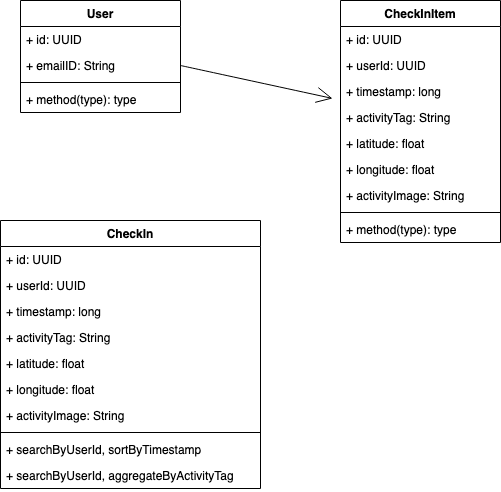

The diagram above was exported from draw.io. Its source (the exported page's mxGraphModel, read from the mxfile embedded in the PNG):
<mxGraphModel dx="946" dy="640" grid="1" gridSize="10" guides="1" tooltips="1" connect="1" arrows="1" fold="1" page="1" pageScale="1" pageWidth="850" pageHeight="1100" math="0" shadow="0">
  <root>
    <mxCell id="0" />
    <mxCell id="1" parent="0" />
    <mxCell id="5Rfaq9ZqghBDWdUdgNGm-1" value="User" style="swimlane;fontStyle=1;align=center;verticalAlign=top;childLayout=stackLayout;horizontal=1;startSize=26;horizontalStack=0;resizeParent=1;resizeParentMax=0;resizeLast=0;collapsible=1;marginBottom=0;hachureGap=4;pointerEvents=0;" vertex="1" parent="1">
      <mxGeometry x="120" y="160" width="160" height="112" as="geometry" />
    </mxCell>
    <mxCell id="5Rfaq9ZqghBDWdUdgNGm-2" value="+ id: UUID" style="text;strokeColor=none;fillColor=none;align=left;verticalAlign=top;spacingLeft=4;spacingRight=4;overflow=hidden;rotatable=0;points=[[0,0.5],[1,0.5]];portConstraint=eastwest;" vertex="1" parent="5Rfaq9ZqghBDWdUdgNGm-1">
      <mxGeometry y="26" width="160" height="26" as="geometry" />
    </mxCell>
    <mxCell id="5Rfaq9ZqghBDWdUdgNGm-5" value="+ emailID: String" style="text;strokeColor=none;fillColor=none;align=left;verticalAlign=top;spacingLeft=4;spacingRight=4;overflow=hidden;rotatable=0;points=[[0,0.5],[1,0.5]];portConstraint=eastwest;hachureGap=4;pointerEvents=0;" vertex="1" parent="5Rfaq9ZqghBDWdUdgNGm-1">
      <mxGeometry y="52" width="160" height="26" as="geometry" />
    </mxCell>
    <mxCell id="5Rfaq9ZqghBDWdUdgNGm-3" value="" style="line;strokeWidth=1;fillColor=none;align=left;verticalAlign=middle;spacingTop=-1;spacingLeft=3;spacingRight=3;rotatable=0;labelPosition=right;points=[];portConstraint=eastwest;" vertex="1" parent="5Rfaq9ZqghBDWdUdgNGm-1">
      <mxGeometry y="78" width="160" height="8" as="geometry" />
    </mxCell>
    <mxCell id="5Rfaq9ZqghBDWdUdgNGm-4" value="+ method(type): type" style="text;strokeColor=none;fillColor=none;align=left;verticalAlign=top;spacingLeft=4;spacingRight=4;overflow=hidden;rotatable=0;points=[[0,0.5],[1,0.5]];portConstraint=eastwest;" vertex="1" parent="5Rfaq9ZqghBDWdUdgNGm-1">
      <mxGeometry y="86" width="160" height="26" as="geometry" />
    </mxCell>
    <mxCell id="5Rfaq9ZqghBDWdUdgNGm-7" value="CheckInItem" style="swimlane;fontStyle=1;align=center;verticalAlign=top;childLayout=stackLayout;horizontal=1;startSize=26;horizontalStack=0;resizeParent=1;resizeParentMax=0;resizeLast=0;collapsible=1;marginBottom=0;hachureGap=4;pointerEvents=0;" vertex="1" parent="1">
      <mxGeometry x="440" y="160" width="160" height="242" as="geometry" />
    </mxCell>
    <mxCell id="5Rfaq9ZqghBDWdUdgNGm-8" value="+ id: UUID" style="text;strokeColor=none;fillColor=none;align=left;verticalAlign=top;spacingLeft=4;spacingRight=4;overflow=hidden;rotatable=0;points=[[0,0.5],[1,0.5]];portConstraint=eastwest;" vertex="1" parent="5Rfaq9ZqghBDWdUdgNGm-7">
      <mxGeometry y="26" width="160" height="26" as="geometry" />
    </mxCell>
    <mxCell id="5Rfaq9ZqghBDWdUdgNGm-43" value="+ userId: UUID" style="text;strokeColor=none;fillColor=none;align=left;verticalAlign=top;spacingLeft=4;spacingRight=4;overflow=hidden;rotatable=0;points=[[0,0.5],[1,0.5]];portConstraint=eastwest;hachureGap=4;pointerEvents=0;" vertex="1" parent="5Rfaq9ZqghBDWdUdgNGm-7">
      <mxGeometry y="52" width="160" height="26" as="geometry" />
    </mxCell>
    <mxCell id="5Rfaq9ZqghBDWdUdgNGm-45" value="+ timestamp: long" style="text;strokeColor=none;fillColor=none;align=left;verticalAlign=top;spacingLeft=4;spacingRight=4;overflow=hidden;rotatable=0;points=[[0,0.5],[1,0.5]];portConstraint=eastwest;hachureGap=4;pointerEvents=0;" vertex="1" parent="5Rfaq9ZqghBDWdUdgNGm-7">
      <mxGeometry y="78" width="160" height="26" as="geometry" />
    </mxCell>
    <mxCell id="5Rfaq9ZqghBDWdUdgNGm-11" value="+ activityTag: String" style="text;strokeColor=none;fillColor=none;align=left;verticalAlign=top;spacingLeft=4;spacingRight=4;overflow=hidden;rotatable=0;points=[[0,0.5],[1,0.5]];portConstraint=eastwest;hachureGap=4;pointerEvents=0;" vertex="1" parent="5Rfaq9ZqghBDWdUdgNGm-7">
      <mxGeometry y="104" width="160" height="26" as="geometry" />
    </mxCell>
    <mxCell id="5Rfaq9ZqghBDWdUdgNGm-12" value="+ latitude: float" style="text;strokeColor=none;fillColor=none;align=left;verticalAlign=top;spacingLeft=4;spacingRight=4;overflow=hidden;rotatable=0;points=[[0,0.5],[1,0.5]];portConstraint=eastwest;hachureGap=4;pointerEvents=0;" vertex="1" parent="5Rfaq9ZqghBDWdUdgNGm-7">
      <mxGeometry y="130" width="160" height="26" as="geometry" />
    </mxCell>
    <mxCell id="5Rfaq9ZqghBDWdUdgNGm-13" value="+ longitude: float" style="text;strokeColor=none;fillColor=none;align=left;verticalAlign=top;spacingLeft=4;spacingRight=4;overflow=hidden;rotatable=0;points=[[0,0.5],[1,0.5]];portConstraint=eastwest;hachureGap=4;pointerEvents=0;" vertex="1" parent="5Rfaq9ZqghBDWdUdgNGm-7">
      <mxGeometry y="156" width="160" height="26" as="geometry" />
    </mxCell>
    <mxCell id="5Rfaq9ZqghBDWdUdgNGm-14" value="+ activityImage: String" style="text;strokeColor=none;fillColor=none;align=left;verticalAlign=top;spacingLeft=4;spacingRight=4;overflow=hidden;rotatable=0;points=[[0,0.5],[1,0.5]];portConstraint=eastwest;hachureGap=4;pointerEvents=0;" vertex="1" parent="5Rfaq9ZqghBDWdUdgNGm-7">
      <mxGeometry y="182" width="160" height="26" as="geometry" />
    </mxCell>
    <mxCell id="5Rfaq9ZqghBDWdUdgNGm-9" value="" style="line;strokeWidth=1;fillColor=none;align=left;verticalAlign=middle;spacingTop=-1;spacingLeft=3;spacingRight=3;rotatable=0;labelPosition=right;points=[];portConstraint=eastwest;" vertex="1" parent="5Rfaq9ZqghBDWdUdgNGm-7">
      <mxGeometry y="208" width="160" height="8" as="geometry" />
    </mxCell>
    <mxCell id="5Rfaq9ZqghBDWdUdgNGm-10" value="+ method(type): type" style="text;strokeColor=none;fillColor=none;align=left;verticalAlign=top;spacingLeft=4;spacingRight=4;overflow=hidden;rotatable=0;points=[[0,0.5],[1,0.5]];portConstraint=eastwest;" vertex="1" parent="5Rfaq9ZqghBDWdUdgNGm-7">
      <mxGeometry y="216" width="160" height="26" as="geometry" />
    </mxCell>
    <mxCell id="5Rfaq9ZqghBDWdUdgNGm-15" style="edgeStyle=none;curved=1;rounded=0;orthogonalLoop=1;jettySize=auto;html=1;exitX=1;exitY=0.5;exitDx=0;exitDy=0;endArrow=open;startSize=14;endSize=14;sourcePerimeterSpacing=8;targetPerimeterSpacing=8;" edge="1" parent="1" source="5Rfaq9ZqghBDWdUdgNGm-5" target="5Rfaq9ZqghBDWdUdgNGm-11">
      <mxGeometry relative="1" as="geometry" />
    </mxCell>
    <mxCell id="5Rfaq9ZqghBDWdUdgNGm-35" value="CheckIn" style="swimlane;fontStyle=1;align=center;verticalAlign=top;childLayout=stackLayout;horizontal=1;startSize=26;horizontalStack=0;resizeParent=1;resizeParentMax=0;resizeLast=0;collapsible=1;marginBottom=0;hachureGap=4;pointerEvents=0;" vertex="1" parent="1">
      <mxGeometry x="100" y="380" width="260" height="268" as="geometry" />
    </mxCell>
    <mxCell id="5Rfaq9ZqghBDWdUdgNGm-36" value="+ id: UUID" style="text;strokeColor=none;fillColor=none;align=left;verticalAlign=top;spacingLeft=4;spacingRight=4;overflow=hidden;rotatable=0;points=[[0,0.5],[1,0.5]];portConstraint=eastwest;" vertex="1" parent="5Rfaq9ZqghBDWdUdgNGm-35">
      <mxGeometry y="26" width="260" height="26" as="geometry" />
    </mxCell>
    <mxCell id="5Rfaq9ZqghBDWdUdgNGm-44" value="+ userId: UUID" style="text;strokeColor=none;fillColor=none;align=left;verticalAlign=top;spacingLeft=4;spacingRight=4;overflow=hidden;rotatable=0;points=[[0,0.5],[1,0.5]];portConstraint=eastwest;hachureGap=4;pointerEvents=0;" vertex="1" parent="5Rfaq9ZqghBDWdUdgNGm-35">
      <mxGeometry y="52" width="260" height="26" as="geometry" />
    </mxCell>
    <mxCell id="5Rfaq9ZqghBDWdUdgNGm-46" value="+ timestamp: long" style="text;strokeColor=none;fillColor=none;align=left;verticalAlign=top;spacingLeft=4;spacingRight=4;overflow=hidden;rotatable=0;points=[[0,0.5],[1,0.5]];portConstraint=eastwest;hachureGap=4;pointerEvents=0;" vertex="1" parent="5Rfaq9ZqghBDWdUdgNGm-35">
      <mxGeometry y="78" width="260" height="26" as="geometry" />
    </mxCell>
    <mxCell id="5Rfaq9ZqghBDWdUdgNGm-37" value="+ activityTag: String" style="text;strokeColor=none;fillColor=none;align=left;verticalAlign=top;spacingLeft=4;spacingRight=4;overflow=hidden;rotatable=0;points=[[0,0.5],[1,0.5]];portConstraint=eastwest;hachureGap=4;pointerEvents=0;" vertex="1" parent="5Rfaq9ZqghBDWdUdgNGm-35">
      <mxGeometry y="104" width="260" height="26" as="geometry" />
    </mxCell>
    <mxCell id="5Rfaq9ZqghBDWdUdgNGm-38" value="+ latitude: float" style="text;strokeColor=none;fillColor=none;align=left;verticalAlign=top;spacingLeft=4;spacingRight=4;overflow=hidden;rotatable=0;points=[[0,0.5],[1,0.5]];portConstraint=eastwest;hachureGap=4;pointerEvents=0;" vertex="1" parent="5Rfaq9ZqghBDWdUdgNGm-35">
      <mxGeometry y="130" width="260" height="26" as="geometry" />
    </mxCell>
    <mxCell id="5Rfaq9ZqghBDWdUdgNGm-39" value="+ longitude: float" style="text;strokeColor=none;fillColor=none;align=left;verticalAlign=top;spacingLeft=4;spacingRight=4;overflow=hidden;rotatable=0;points=[[0,0.5],[1,0.5]];portConstraint=eastwest;hachureGap=4;pointerEvents=0;" vertex="1" parent="5Rfaq9ZqghBDWdUdgNGm-35">
      <mxGeometry y="156" width="260" height="26" as="geometry" />
    </mxCell>
    <mxCell id="5Rfaq9ZqghBDWdUdgNGm-40" value="+ activityImage: String" style="text;strokeColor=none;fillColor=none;align=left;verticalAlign=top;spacingLeft=4;spacingRight=4;overflow=hidden;rotatable=0;points=[[0,0.5],[1,0.5]];portConstraint=eastwest;hachureGap=4;pointerEvents=0;" vertex="1" parent="5Rfaq9ZqghBDWdUdgNGm-35">
      <mxGeometry y="182" width="260" height="26" as="geometry" />
    </mxCell>
    <mxCell id="5Rfaq9ZqghBDWdUdgNGm-41" value="" style="line;strokeWidth=1;fillColor=none;align=left;verticalAlign=middle;spacingTop=-1;spacingLeft=3;spacingRight=3;rotatable=0;labelPosition=right;points=[];portConstraint=eastwest;" vertex="1" parent="5Rfaq9ZqghBDWdUdgNGm-35">
      <mxGeometry y="208" width="260" height="8" as="geometry" />
    </mxCell>
    <mxCell id="5Rfaq9ZqghBDWdUdgNGm-42" value="+ searchByUserId, sortByTimestamp" style="text;strokeColor=none;fillColor=none;align=left;verticalAlign=top;spacingLeft=4;spacingRight=4;overflow=hidden;rotatable=0;points=[[0,0.5],[1,0.5]];portConstraint=eastwest;" vertex="1" parent="5Rfaq9ZqghBDWdUdgNGm-35">
      <mxGeometry y="216" width="260" height="26" as="geometry" />
    </mxCell>
    <mxCell id="5Rfaq9ZqghBDWdUdgNGm-48" value="+ searchByUserId, aggregateByActivityTag" style="text;strokeColor=none;fillColor=none;align=left;verticalAlign=top;spacingLeft=4;spacingRight=4;overflow=hidden;rotatable=0;points=[[0,0.5],[1,0.5]];portConstraint=eastwest;" vertex="1" parent="5Rfaq9ZqghBDWdUdgNGm-35">
      <mxGeometry y="242" width="260" height="26" as="geometry" />
    </mxCell>
  </root>
</mxGraphModel>